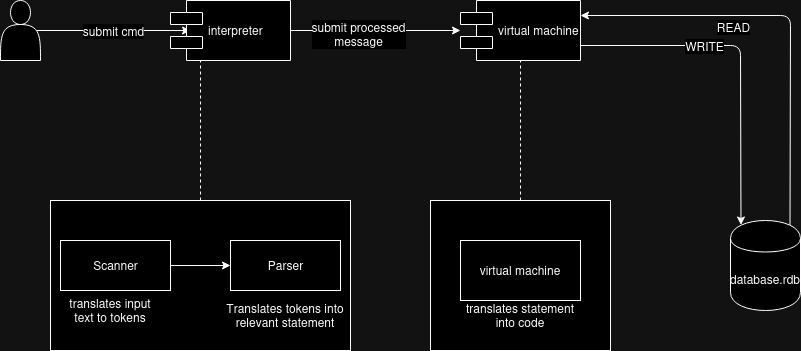

The diagram above was exported from draw.io. Its source (the exported page's mxGraphModel, read from the mxfile embedded in the PNG):
<mxGraphModel dx="1592" dy="824" grid="1" gridSize="10" guides="1" tooltips="1" connect="1" arrows="1" fold="1" page="1" pageScale="1" pageWidth="1100" pageHeight="850" math="0" shadow="0">
  <root>
    <mxCell id="0" />
    <mxCell id="1" parent="0" />
    <mxCell id="8" style="edgeStyle=orthogonalEdgeStyle;rounded=0;orthogonalLoop=1;jettySize=auto;html=1;exitX=0.9;exitY=0.5;exitDx=0;exitDy=0;exitPerimeter=0;" parent="1" source="2" edge="1">
      <mxGeometry relative="1" as="geometry">
        <mxPoint x="310" y="105" as="targetPoint" />
      </mxGeometry>
    </mxCell>
    <mxCell id="12" value="submit cmd" style="text;html=1;resizable=0;points=[];align=center;verticalAlign=middle;labelBackgroundColor=#ffffff;" parent="8" vertex="1" connectable="0">
      <mxGeometry x="0.1668" y="-3" relative="1" as="geometry">
        <mxPoint x="-13" y="-3" as="offset" />
      </mxGeometry>
    </mxCell>
    <mxCell id="2" value="" style="shape=actor;whiteSpace=wrap;html=1;" parent="1" vertex="1">
      <mxGeometry x="120" y="75" width="40" height="60" as="geometry" />
    </mxCell>
    <mxCell id="9" value="" style="edgeStyle=orthogonalEdgeStyle;rounded=0;orthogonalLoop=1;jettySize=auto;html=1;" parent="1" source="3" target="4" edge="1">
      <mxGeometry relative="1" as="geometry" />
    </mxCell>
    <mxCell id="13" value="submit processed&lt;br&gt;message" style="text;html=1;resizable=0;points=[];align=center;verticalAlign=middle;labelBackgroundColor=#ffffff;" parent="9" vertex="1" connectable="0">
      <mxGeometry x="-0.209" y="-3" relative="1" as="geometry">
        <mxPoint as="offset" />
      </mxGeometry>
    </mxCell>
    <mxCell id="3" value="interpreter" style="shape=component;align=left;spacingLeft=36;" parent="1" vertex="1">
      <mxGeometry x="290" y="75" width="120" height="60" as="geometry" />
    </mxCell>
    <mxCell id="4" value="virtual machine" style="shape=component;align=left;spacingLeft=36;" parent="1" vertex="1">
      <mxGeometry x="580" y="75" width="120" height="60" as="geometry" />
    </mxCell>
    <mxCell id="5" value="" style="endArrow=classic;html=1;exitX=1;exitY=0.75;exitDx=0;exitDy=0;entryX=0.15;entryY=0.05;entryDx=0;entryDy=0;entryPerimeter=0;" parent="1" source="4" target="6" edge="1">
      <mxGeometry width="50" height="50" relative="1" as="geometry">
        <mxPoint x="695" y="135" as="sourcePoint" />
        <mxPoint x="900" y="120" as="targetPoint" />
        <Array as="points">
          <mxPoint x="860" y="120" />
        </Array>
      </mxGeometry>
    </mxCell>
    <mxCell id="10" value="WRITE" style="text;html=1;resizable=0;points=[];align=center;verticalAlign=middle;labelBackgroundColor=#ffffff;" parent="5" vertex="1" connectable="0">
      <mxGeometry x="-0.2774" relative="1" as="geometry">
        <mxPoint as="offset" />
      </mxGeometry>
    </mxCell>
    <mxCell id="6" value="database.rdb" style="shape=cylinder;whiteSpace=wrap;html=1;boundedLbl=1;backgroundOutline=1;" parent="1" vertex="1">
      <mxGeometry x="850" y="295" width="70" height="90" as="geometry" />
    </mxCell>
    <mxCell id="7" value="" style="endArrow=classic;html=1;exitX=0.85;exitY=0.05;exitDx=0;exitDy=0;exitPerimeter=0;entryX=1;entryY=0.25;entryDx=0;entryDy=0;" parent="1" source="6" target="4" edge="1">
      <mxGeometry width="50" height="50" relative="1" as="geometry">
        <mxPoint x="910" y="205" as="sourcePoint" />
        <mxPoint x="960" y="155" as="targetPoint" />
        <Array as="points">
          <mxPoint x="910" y="90" />
        </Array>
      </mxGeometry>
    </mxCell>
    <mxCell id="11" value="READ" style="text;html=1;resizable=0;points=[];align=center;verticalAlign=middle;labelBackgroundColor=#ffffff;" parent="7" vertex="1" connectable="0">
      <mxGeometry x="-0.0679" y="58" relative="1" as="geometry">
        <mxPoint x="1" y="-2" as="offset" />
      </mxGeometry>
    </mxCell>
    <mxCell id="14" value="" style="html=1;" parent="1" vertex="1">
      <mxGeometry x="170" y="275" width="300" height="150" as="geometry" />
    </mxCell>
    <mxCell id="15" value="Scanner" style="html=1;" parent="1" vertex="1">
      <mxGeometry x="180" y="315" width="110" height="50" as="geometry" />
    </mxCell>
    <mxCell id="17" value="Parser" style="html=1;" parent="1" vertex="1">
      <mxGeometry x="350" y="315" width="110" height="50" as="geometry" />
    </mxCell>
    <mxCell id="18" value="" style="endArrow=classic;html=1;exitX=1;exitY=0.5;exitDx=0;exitDy=0;" parent="1" source="15" target="17" edge="1">
      <mxGeometry width="50" height="50" relative="1" as="geometry">
        <mxPoint x="150" y="475" as="sourcePoint" />
        <mxPoint x="200" y="425" as="targetPoint" />
      </mxGeometry>
    </mxCell>
    <mxCell id="19" value="" style="endArrow=none;dashed=1;html=1;entryX=0.25;entryY=1;entryDx=0;entryDy=0;exitX=0.5;exitY=0;exitDx=0;exitDy=0;" parent="1" source="14" target="3" edge="1">
      <mxGeometry width="50" height="50" relative="1" as="geometry">
        <mxPoint x="160" y="475" as="sourcePoint" />
        <mxPoint x="210" y="425" as="targetPoint" />
      </mxGeometry>
    </mxCell>
    <mxCell id="20" value="translates input text to tokens" style="text;html=1;strokeColor=none;fillColor=none;align=center;verticalAlign=middle;whiteSpace=wrap;rounded=0;" parent="1" vertex="1">
      <mxGeometry x="180" y="375" width="100" height="20" as="geometry" />
    </mxCell>
    <mxCell id="21" value="Translates tokens into relevant statement" style="text;html=1;strokeColor=none;fillColor=none;align=center;verticalAlign=middle;whiteSpace=wrap;rounded=0;" parent="1" vertex="1">
      <mxGeometry x="335" y="380" width="140" height="20" as="geometry" />
    </mxCell>
    <mxCell id="22" value="" style="rounded=0;whiteSpace=wrap;html=1;" parent="1" vertex="1">
      <mxGeometry x="550" y="275" width="180" height="150" as="geometry" />
    </mxCell>
    <mxCell id="23" value="virtual machine" style="rounded=0;whiteSpace=wrap;html=1;" parent="1" vertex="1">
      <mxGeometry x="580" y="315" width="120" height="60" as="geometry" />
    </mxCell>
    <mxCell id="24" value="translates statement into code" style="text;html=1;strokeColor=none;fillColor=none;align=center;verticalAlign=middle;whiteSpace=wrap;rounded=0;" parent="1" vertex="1">
      <mxGeometry x="580" y="380" width="120" height="20" as="geometry" />
    </mxCell>
    <mxCell id="25" value="" style="endArrow=none;dashed=1;html=1;entryX=0.5;entryY=1;entryDx=0;entryDy=0;exitX=0.5;exitY=0;exitDx=0;exitDy=0;" parent="1" source="22" target="4" edge="1">
      <mxGeometry width="50" height="50" relative="1" as="geometry">
        <mxPoint x="660" y="275" as="sourcePoint" />
        <mxPoint x="710" y="225" as="targetPoint" />
      </mxGeometry>
    </mxCell>
  </root>
</mxGraphModel>